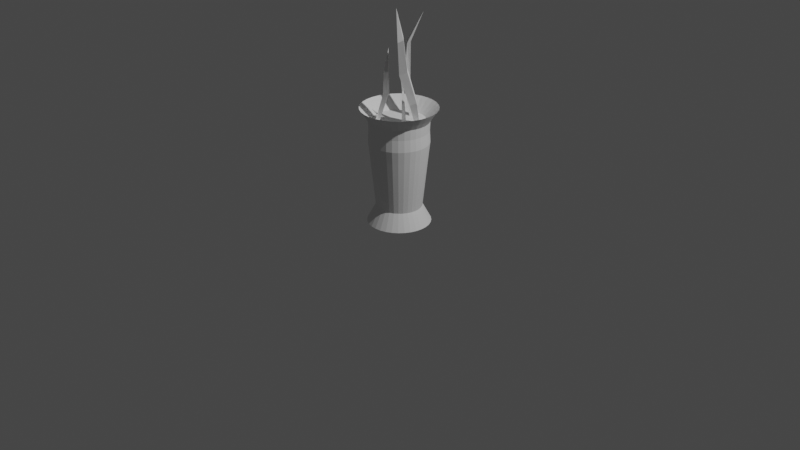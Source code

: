# Source: very_big_vase.blend  (saved by Blender 2.93.20; exported with 4.5.12 LTS)
import bpy
from mathutils import Matrix  # noqa: F401  (used for matrix-valued properties, if any)

bpy.ops.wm.read_factory_settings(use_empty=True)
scene = bpy.context.scene
scene.name = 'Scene'

# ---- collections
col_collection = bpy.data.collections.new('Collection'); scene.collection.children.link(col_collection)

# ---- world
world_world = bpy.data.worlds.new('World'); scene.world = world_world
world_world.use_nodes = True; world_world.node_tree.nodes.clear()
_N = world_world.node_tree.nodes; _L = world_world.node_tree.links
n0 = _N.new('ShaderNodeOutputWorld'); n0.name = 'World Output'; n0.location = (300, 300)
n1 = _N.new('ShaderNodeBackground'); n1.name = 'Background'; n1.location = (10, 300)
n1.inputs[0].default_value = (0.05088, 0.05088, 0.05088, 1.0)
_L.new(n1.outputs[0], n0.inputs[0])
n0.is_active_output = True
world_world.color = (0.05088, 0.05088, 0.05088)
world_world.use_sun_shadow = False
world_world.sun_shadow_jitter_overblur = 0.0

# ---- cameras
cam_camera = bpy.data.cameras.new('Camera')
cam_camera.clip_end = 100.0
cam_camera.ortho_scale = 7.314

# ---- lights
light_light = bpy.data.lights.new('Light', 'POINT')
light_light.transmission_factor = 0.0
light_light.energy = 1000.0
light_light.shadow_soft_size = 0.1
light_light.shadow_maximum_resolution = 0.006
light_light.use_absolute_resolution = True

# ---- meshes
me_x = bpy.data.meshes.new('Цилиндр')
me_x.from_pydata([(7.06e-09, 0.1622, -0.0006726), (-0.004523, 0.2672, 1.072), (0.03164, 0.1591, -0.0006726), (0.0476, 0.262, 1.072), (0.06206, 0.1498, -0.0006726), (0.09772, 0.2468, 1.072), (0.0901, 0.1348, -0.0006726), (0.1439, 0.2221, 1.072), (0.1147, 0.1147, -0.0006726), (0.1844, 0.1889, 1.072), (0.1348, 0.0901, -0.0006726), (0.2176, 0.1484, 1.072), (0.1498, 0.06206, -0.0006726), (0.2423, 0.1022, 1.072), (0.1591, 0.03164, -0.0006726), (0.2575, 0.05212, 1.072), (0.1622, -7.089e-09, -0.0006726), (0.2627, 5.653e-09, 1.072), (0.1591, -0.03164, -0.0006726), (0.2575, -0.05212, 1.072), (0.1498, -0.06206, -0.0006726), (0.2423, -0.1022, 1.072), (0.1348, -0.0901, -0.0006726), (0.2176, -0.1484, 1.072), (0.1147, -0.1147, -0.0006726), (0.1844, -0.1889, 1.072), (0.0901, -0.1348, -0.0006726), (0.1439, -0.2221, 1.072), (0.06206, -0.1498, -0.0006726), (0.09772, -0.2468, 1.072), (0.03164, -0.1591, -0.0006726), (0.0476, -0.262, 1.072), (-7.118e-09, -0.1622, -0.0006726), (-0.004523, -0.2672, 1.072), (-0.03164, -0.1591, -0.0006726), (-0.05665, -0.262, 1.072), (-0.06206, -0.1498, -0.0006726), (-0.1068, -0.2468, 1.072), (-0.0901, -0.1348, -0.0006726), (-0.153, -0.2221, 1.072), (-0.1147, -0.1147, -0.0006726), (-0.1934, -0.1889, 1.072), (-0.1348, -0.0901, -0.0006726), (-0.2267, -0.1484, 1.072), (-0.1498, -0.06206, -0.0006726), (-0.2514, -0.1022, 1.072), (-0.1591, -0.03164, -0.0006726), (-0.2666, -0.05212, 1.072), (-0.1622, 1.934e-09, -0.0006726), (-0.2717, 2.052e-08, 1.072), (-0.1591, 0.03164, -0.0006726), (-0.2666, 0.05212, 1.072), (-0.1498, 0.06206, -0.0006726), (-0.2514, 0.1022, 1.072), (-0.1348, 0.0901, -0.0006726), (-0.2267, 0.1484, 1.072), (-0.1147, 0.1147, -0.0006726), (-0.1934, 0.1889, 1.072), (-0.0901, 0.1348, -0.0006726), (-0.153, 0.2221, 1.072), (-0.06206, 0.1498, -0.0006726), (-0.1068, 0.2468, 1.072), (-0.03164, 0.1591, -0.0006726), (-0.05665, 0.262, 1.072), (1.818e-09, 0.3388, 1.123), (0.06609, 0.3322, 1.123), (0.1296, 0.313, 1.123), (0.1882, 0.2817, 1.123), (0.2395, 0.2395, 1.123), (0.2817, 0.1882, 1.123), (0.313, 0.1296, 1.123), (0.3322, 0.06609, 1.123), (0.3388, -1.481e-08, 1.123), (0.3322, -0.06609, 1.123), (0.313, -0.1296, 1.123), (0.2817, -0.1882, 1.123), (0.2395, -0.2395, 1.123), (0.1882, -0.2817, 1.123), (0.1296, -0.313, 1.123), (0.06609, -0.3322, 1.123), (-2.78e-08, -0.3388, 1.123), (-0.06609, -0.3322, 1.123), (-0.1296, -0.313, 1.123), (-0.1882, -0.2817, 1.123), (-0.2395, -0.2395, 1.123), (-0.2817, -0.1882, 1.123), (-0.313, -0.1296, 1.123), (-0.3322, -0.06609, 1.123), (-0.3388, 4.04e-09, 1.123), (-0.3322, 0.06609, 1.123), (-0.313, 0.1296, 1.123), (-0.2817, 0.1882, 1.123), (-0.2395, 0.2395, 1.123), (-0.1882, 0.2817, 1.123), (-0.1296, 0.313, 1.123), (-0.06609, 0.3322, 1.123), (0.05949, 0.2991, 1.07), (0.1167, 0.2817, 1.07), (0.1694, 0.2536, 1.07), (0.2156, 0.2156, 1.07), (0.2536, 0.1694, 1.07), (0.2817, 0.1167, 1.07), (0.2991, 0.05949, 1.07), (0.3049, -1.343e-08, 1.07), (0.2991, -0.05949, 1.07), (0.2817, -0.1167, 1.07), (0.2536, -0.1694, 1.07), (0.2156, -0.2156, 1.07), (0.1694, -0.2536, 1.07), (0.1167, -0.2817, 1.07), (0.05949, -0.2991, 1.07), (-2.553e-08, -0.3049, 1.07), (-0.05949, -0.2991, 1.07), (-0.1167, -0.2817, 1.07), (-0.1694, -0.2536, 1.07), (-0.2156, -0.2156, 1.07), (-0.2536, -0.1694, 1.07), (-0.2817, -0.1167, 1.07), (-0.2991, -0.05949, 1.07), (-0.3049, 3.536e-09, 1.07), (-0.2991, 0.05949, 1.07), (-0.2817, 0.1167, 1.07), (-0.2536, 0.1694, 1.07), (-0.2156, 0.2156, 1.07), (-0.1694, 0.2536, 1.07), (-0.1167, 0.2817, 1.07), (-0.05949, 0.2991, 1.07), (1.126e-09, 0.3049, 1.07), (0.05852, 0.2942, 0.9682), (0.1148, 0.2771, 0.9682), (0.1667, 0.2494, 0.9682), (0.2121, 0.2121, 0.9682), (0.2494, 0.1667, 0.9682), (0.2771, 0.1148, 0.9682), (0.2942, 0.05852, 0.9682), (0.3, -1.328e-08, 0.9682), (0.2942, -0.05852, 0.9682), (0.2771, -0.1148, 0.9682), (0.2494, -0.1667, 0.9682), (0.2121, -0.2121, 0.9682), (0.1667, -0.2494, 0.9682), (0.1148, -0.2771, 0.9682), (0.05852, -0.2942, 0.9682), (-2.495e-08, -0.3, 0.9682), (-0.05852, -0.2942, 0.9682), (-0.1148, -0.2771, 0.9682), (-0.1667, -0.2494, 0.9682), (-0.2121, -0.2121, 0.9682), (-0.2494, -0.1667, 0.9682), (-0.2771, -0.1148, 0.9682), (-0.2942, -0.05852, 0.9682), (-0.3, 3.407e-09, 0.9682), (-0.2942, 0.05852, 0.9682), (-0.2771, 0.1148, 0.9682), (-0.2494, 0.1667, 0.9682), (-0.2121, 0.2121, 0.9682), (-0.1667, 0.2494, 0.9682), (-0.1148, 0.2771, 0.9682), (-0.05852, 0.2942, 0.9682), (1.276e-09, 0.3, 0.9682), (0.06343, 0.3189, -0.0006726), (0.1244, 0.3004, -0.0006726), (0.1806, 0.2704, -0.0006726), (0.2299, 0.2299, -0.0006726), (0.2704, 0.1806, -0.0006726), (0.3004, 0.1244, -0.0006726), (0.3189, 0.06343, -0.0006726), (0.3252, -9.372e-09, -0.0006726), (0.3189, -0.06343, -0.0006726), (0.3004, -0.1244, -0.0006726), (0.2704, -0.1806, -0.0006726), (0.2299, -0.2299, -0.0006726), (0.1806, -0.2704, -0.0006726), (0.1244, -0.3004, -0.0006726), (0.06343, -0.3189, -0.0006726), (-2.887e-08, -0.3252, -0.0006726), (-0.06343, -0.3189, -0.0006726), (-0.1244, -0.3004, -0.0006726), (-0.1806, -0.2704, -0.0006726), (-0.2299, -0.2299, -0.0006726), (-0.2704, -0.1806, -0.0006726), (-0.3004, -0.1244, -0.0006726), (-0.3189, -0.06343, -0.0006726), (-0.3252, 8.719e-09, -0.0006726), (-0.3189, 0.06343, -0.0006726), (-0.3004, 0.1244, -0.0006726), (-0.2704, 0.1806, -0.0006726), (-0.2299, 0.2299, -0.0006726), (-0.1806, 0.2704, -0.0006726), (-0.1244, 0.3004, -0.0006726), (-0.06343, 0.3189, -0.0006726), (-4.409e-10, 0.3252, -0.0006726), (5.114e-09, 0.2342, 0.1683), (0.04568, 0.2297, 0.1683), (0.08961, 0.2163, 0.1683), (0.1301, 0.1947, 0.1683), (0.1656, 0.1656, 0.1683), (0.1947, 0.1301, 0.1683), (0.2163, 0.08961, 0.1683), (0.2297, 0.04568, 0.1683), (0.2342, -8.596e-09, 0.1683), (0.2297, -0.04568, 0.1683), (0.2163, -0.08961, 0.1683), (0.1947, -0.1301, 0.1683), (0.1656, -0.1656, 0.1683), (0.1301, -0.1947, 0.1683), (0.08961, -0.2163, 0.1683), (0.04568, -0.2297, 0.1683), (-1.536e-08, -0.2342, 0.1683), (-0.04568, -0.2297, 0.1683), (-0.08961, -0.2163, 0.1683), (-0.1301, -0.1947, 0.1683), (-0.1656, -0.1656, 0.1683), (-0.1947, -0.1301, 0.1683), (-0.2163, -0.08961, 0.1683), (-0.2297, -0.04568, 0.1683), (-0.2342, 4.431e-09, 0.1683), (-0.2297, 0.04568, 0.1683), (-0.2163, 0.08961, 0.1683), (-0.1947, 0.1301, 0.1683), (-0.1656, 0.1656, 0.1683), (-0.1301, 0.1947, 0.1683), (-0.08961, 0.2163, 0.1683), (-0.04568, 0.2297, 0.1683), (1.628e-09, 0.3064, 0.8467), (0.05977, 0.3005, 0.8467), (0.1172, 0.2831, 0.8467), (0.1702, 0.2548, 0.8467), (0.2166, 0.2166, 0.8467), (0.2548, 0.1702, 0.8467), (0.2831, 0.1172, 0.8467), (0.3005, 0.05977, 0.8467), (0.3064, -1.307e-08, 0.8467), (0.3005, -0.05977, 0.8467), (0.2831, -0.1172, 0.8467), (0.2548, -0.1702, 0.8467), (0.2166, -0.2166, 0.8467), (0.1702, -0.2548, 0.8467), (0.1172, -0.2831, 0.8467), (0.05977, -0.3005, 0.8467), (-2.516e-08, -0.3064, 0.8467), (-0.05977, -0.3005, 0.8467), (-0.1172, -0.2831, 0.8467), (-0.1702, -0.2548, 0.8467), (-0.2166, -0.2166, 0.8467), (-0.2548, -0.1702, 0.8467), (-0.2831, -0.1172, 0.8467), (-0.3005, -0.05977, 0.8467), (-0.3064, 3.976e-09, 0.8467), (-0.3005, 0.05977, 0.8467), (-0.2831, 0.1172, 0.8467), (-0.2548, 0.1702, 0.8467), (-0.2166, 0.2166, 0.8467), (-0.1702, 0.2548, 0.8467), (-0.1172, 0.2831, 0.8467), (-0.05977, 0.3005, 0.8467), (0.05701, 0.2866, 0.7224), (0.1118, 0.27, 0.7224), (0.1624, 0.243, 0.7224), (0.2066, 0.2066, 0.7224), (0.243, 0.1624, 0.7224), (0.27, 0.1118, 0.7224), (0.2866, 0.05701, 0.7224), (0.2922, -1.219e-08, 0.7224), (0.2866, -0.05701, 0.7224), (0.27, -0.1118, 0.7224), (0.243, -0.1624, 0.7224), (0.2066, -0.2066, 0.7224), (0.1624, -0.243, 0.7224), (0.1118, -0.27, 0.7224), (0.05701, -0.2866, 0.7224), (-2.325e-08, -0.2922, 0.7224), (-0.05701, -0.2866, 0.7224), (-0.1118, -0.27, 0.7224), (-0.1624, -0.243, 0.7224), (-0.2066, -0.2066, 0.7224), (-0.243, -0.1624, 0.7224), (-0.27, -0.1118, 0.7224), (-0.2866, -0.05701, 0.7224), (-0.2922, 4.067e-09, 0.7224), (-0.2866, 0.05701, 0.7224), (-0.27, 0.1118, 0.7224), (-0.243, 0.1624, 0.7224), (-0.2066, 0.2066, 0.7224), (-0.1624, 0.243, 0.7224), (-0.1118, 0.27, 0.7224), (-0.05701, 0.2866, 0.7224), (2.3e-09, 0.2922, 0.7224), (-0.1471, -0.1292, 1.038), (-0.01051, -0.1262, 1.818), (-0.116, -0.1604, 1.038), (-9.208e-05, 0.2031, 1.045), (-0.1471, -0.1915, 1.038), (-0.1783, -0.1604, 1.038), (1.212e-10, 0.391, 1.199), (0.07628, 0.3835, 1.199), (0.1496, 0.3612, 1.199), (0.2172, 0.3251, 1.199), (0.2765, 0.2765, 1.199), (0.3251, 0.2172, 1.199), (0.3612, 0.1496, 1.199), (0.3835, 0.07628, 1.199), (0.391, -1.727e-08, 1.199), (0.3835, -0.07628, 1.199), (0.3612, -0.1496, 1.199), (0.3251, -0.2172, 1.199), (0.2765, -0.2765, 1.199), (0.2172, -0.3251, 1.199), (0.1496, -0.3612, 1.199), (0.07628, -0.3835, 1.199), (-3.406e-08, -0.391, 1.199), (-0.07628, -0.3835, 1.199), (-0.1496, -0.3612, 1.199), (-0.2172, -0.3251, 1.199), (-0.2765, -0.2765, 1.199), (-0.3251, -0.2172, 1.199), (-0.3612, -0.1496, 1.199), (-0.3835, -0.07628, 1.199), (-0.391, 4.48e-09, 1.199), (-0.3835, 0.07628, 1.199), (-0.3612, 0.1496, 1.199), (-0.3251, 0.2172, 1.199), (-0.2765, 0.2765, 1.199), (-0.2172, 0.3251, 1.199), (-0.1496, 0.3612, 1.199), (-0.07628, 0.3835, 1.199), (-0.005498, -0.1292, 1.605), (0.02152, -0.1604, 1.589), (-0.005498, -0.1915, 1.605), (-0.03251, -0.1604, 1.62), (-0.03938, -0.105, 1.367), (-0.07133, -0.1462, 1.343), (-0.1033, -0.105, 1.319), (-0.07133, -0.06387, 1.343), (-9.208e-05, 0.3194, 2.086), (0.02991, 0.1731, 1.045), (0.1811, 0.1011, 1.058), (-9.208e-05, 0.1431, 1.045), (-0.03009, 0.1731, 1.045), (-0.06013, 0.2102, 1.799), (-0.09013, 0.2292, 1.819), (-0.09013, 0.1912, 1.779), (-0.1201, 0.2102, 1.799), (-0.04462, 0.1917, 1.428), (-0.09013, 0.1521, 1.422), (-0.1356, 0.1917, 1.428), (-0.09013, 0.2312, 1.434), (0.06428, -0.09719, 2.206), (0.2116, 0.07174, 1.055), (0.1824, 0.04237, 1.045), (0.1519, 0.07174, 1.048), (0.2007, -0.1334, 1.936), (0.1564, -0.09521, 1.956), (0.1583, -0.1683, 1.908), (0.114, -0.1301, 1.928), (0.1933, -0.07481, 1.612), (0.1344, -0.1256, 1.577), (0.07301, -0.07123, 1.6), (0.1319, -0.02046, 1.634), (0.2439, -0.001661, 1.301), (0.1937, -0.04736, 1.276), (0.1413, 0.0003768, 1.29), (0.1915, 0.04607, 1.315), (0.07522, 0.0006536, 1.263), (0.05646, 0.01944, 1.262), (0.06682, 0.03065, 1.037), (0.02302, 0.0006536, 1.476), (0.09679, 0.0006536, 1.039), (0.06682, -0.02935, 1.037), (0.03685, 0.0006536, 1.036), (0.05646, -0.01813, 1.262), (0.03769, 0.0006536, 1.261), (0.00767, 0.03186, 1.359), (0.02142, 0.0181, 1.36), (0.02142, 0.04563, 1.36), (0.03517, 0.03186, 1.36)], [], [(294, 1, 3, 295), (295, 3, 5, 296), (296, 5, 7, 297), (297, 7, 9, 298), (298, 9, 11, 299), (299, 11, 13, 300), (300, 13, 15, 301), (301, 15, 17, 302), (302, 17, 19, 303), (303, 19, 21, 304), (304, 21, 23, 305), (305, 23, 25, 306), (306, 25, 27, 307), (307, 27, 29, 308), (308, 29, 31, 309), (309, 31, 33, 310), (310, 33, 35, 311), (311, 35, 37, 312), (312, 37, 39, 313), (313, 39, 41, 314), (314, 41, 43, 315), (315, 43, 45, 316), (316, 45, 47, 317), (317, 47, 49, 318), (318, 49, 51, 319), (319, 51, 53, 320), (320, 53, 55, 321), (321, 55, 57, 322), (322, 57, 59, 323), (323, 59, 61, 324), (3, 1, 63, 61, 59, 57, 55, 53, 51, 49, 47, 45, 43, 41, 39, 37, 35, 33, 31, 29, 27, 25, 23, 21, 19, 17, 15, 13, 11, 9, 7, 5), (324, 61, 63, 325), (325, 63, 1, 294), (0, 2, 4, 6, 8, 10, 12, 14, 16, 18, 20, 22, 24, 26, 28, 30, 32, 34, 36, 38, 40, 42, 44, 46, 48, 50, 52, 54, 56, 58, 60, 62), (126, 95, 64, 127), (125, 94, 95, 126), (124, 93, 94, 125), (123, 92, 93, 124), (122, 91, 92, 123), (121, 90, 91, 122), (120, 89, 90, 121), (119, 88, 89, 120), (118, 87, 88, 119), (117, 86, 87, 118), (116, 85, 86, 117), (115, 84, 85, 116), (114, 83, 84, 115), (113, 82, 83, 114), (112, 81, 82, 113), (111, 80, 81, 112), (110, 79, 80, 111), (109, 78, 79, 110), (108, 77, 78, 109), (107, 76, 77, 108), (106, 75, 76, 107), (105, 74, 75, 106), (104, 73, 74, 105), (103, 72, 73, 104), (102, 71, 72, 103), (101, 70, 71, 102), (100, 69, 70, 101), (99, 68, 69, 100), (98, 67, 68, 99), (97, 66, 67, 98), (96, 65, 66, 97), (127, 64, 65, 96), (159, 127, 96, 128), (128, 96, 97, 129), (129, 97, 98, 130), (130, 98, 99, 131), (131, 99, 100, 132), (132, 100, 101, 133), (133, 101, 102, 134), (134, 102, 103, 135), (135, 103, 104, 136), (136, 104, 105, 137), (137, 105, 106, 138), (138, 106, 107, 139), (139, 107, 108, 140), (140, 108, 109, 141), (141, 109, 110, 142), (142, 110, 111, 143), (143, 111, 112, 144), (144, 112, 113, 145), (145, 113, 114, 146), (146, 114, 115, 147), (147, 115, 116, 148), (148, 116, 117, 149), (149, 117, 118, 150), (150, 118, 119, 151), (151, 119, 120, 152), (152, 120, 121, 153), (153, 121, 122, 154), (154, 122, 123, 155), (155, 123, 124, 156), (156, 124, 125, 157), (157, 125, 126, 158), (158, 126, 127, 159), (255, 158, 159, 224), (254, 157, 158, 255), (253, 156, 157, 254), (252, 155, 156, 253), (251, 154, 155, 252), (250, 153, 154, 251), (249, 152, 153, 250), (248, 151, 152, 249), (247, 150, 151, 248), (246, 149, 150, 247), (245, 148, 149, 246), (244, 147, 148, 245), (243, 146, 147, 244), (242, 145, 146, 243), (241, 144, 145, 242), (240, 143, 144, 241), (239, 142, 143, 240), (238, 141, 142, 239), (237, 140, 141, 238), (236, 139, 140, 237), (235, 138, 139, 236), (234, 137, 138, 235), (233, 136, 137, 234), (232, 135, 136, 233), (231, 134, 135, 232), (230, 133, 134, 231), (229, 132, 133, 230), (228, 131, 132, 229), (227, 130, 131, 228), (226, 129, 130, 227), (225, 128, 129, 226), (224, 159, 128, 225), (0, 191, 160, 2), (2, 160, 161, 4), (4, 161, 162, 6), (6, 162, 163, 8), (8, 163, 164, 10), (10, 164, 165, 12), (12, 165, 166, 14), (14, 166, 167, 16), (16, 167, 168, 18), (18, 168, 169, 20), (20, 169, 170, 22), (22, 170, 171, 24), (24, 171, 172, 26), (26, 172, 173, 28), (28, 173, 174, 30), (30, 174, 175, 32), (32, 175, 176, 34), (34, 176, 177, 36), (36, 177, 178, 38), (38, 178, 179, 40), (40, 179, 180, 42), (42, 180, 181, 44), (44, 181, 182, 46), (46, 182, 183, 48), (48, 183, 184, 50), (50, 184, 185, 52), (52, 185, 186, 54), (54, 186, 187, 56), (56, 187, 188, 58), (58, 188, 189, 60), (60, 189, 190, 62), (62, 190, 191, 0), (191, 192, 193, 160), (160, 193, 194, 161), (161, 194, 195, 162), (162, 195, 196, 163), (163, 196, 197, 164), (164, 197, 198, 165), (165, 198, 199, 166), (166, 199, 200, 167), (167, 200, 201, 168), (168, 201, 202, 169), (169, 202, 203, 170), (170, 203, 204, 171), (171, 204, 205, 172), (172, 205, 206, 173), (173, 206, 207, 174), (174, 207, 208, 175), (175, 208, 209, 176), (176, 209, 210, 177), (177, 210, 211, 178), (178, 211, 212, 179), (179, 212, 213, 180), (180, 213, 214, 181), (181, 214, 215, 182), (182, 215, 216, 183), (183, 216, 217, 184), (184, 217, 218, 185), (185, 218, 219, 186), (186, 219, 220, 187), (187, 220, 221, 188), (188, 221, 222, 189), (189, 222, 223, 190), (190, 223, 192, 191), (287, 224, 225, 256), (256, 225, 226, 257), (257, 226, 227, 258), (258, 227, 228, 259), (259, 228, 229, 260), (260, 229, 230, 261), (261, 230, 231, 262), (262, 231, 232, 263), (263, 232, 233, 264), (264, 233, 234, 265), (265, 234, 235, 266), (266, 235, 236, 267), (267, 236, 237, 268), (268, 237, 238, 269), (269, 238, 239, 270), (270, 239, 240, 271), (271, 240, 241, 272), (272, 241, 242, 273), (273, 242, 243, 274), (274, 243, 244, 275), (275, 244, 245, 276), (276, 245, 246, 277), (277, 246, 247, 278), (278, 247, 248, 279), (279, 248, 249, 280), (280, 249, 250, 281), (281, 250, 251, 282), (282, 251, 252, 283), (283, 252, 253, 284), (284, 253, 254, 285), (285, 254, 255, 286), (286, 255, 224, 287), (223, 286, 287, 192), (222, 285, 286, 223), (221, 284, 285, 222), (220, 283, 284, 221), (219, 282, 283, 220), (218, 281, 282, 219), (217, 280, 281, 218), (216, 279, 280, 217), (215, 278, 279, 216), (214, 277, 278, 215), (213, 276, 277, 214), (212, 275, 276, 213), (211, 274, 275, 212), (210, 273, 274, 211), (209, 272, 273, 210), (208, 271, 272, 209), (207, 270, 271, 208), (206, 269, 270, 207), (205, 268, 269, 206), (204, 267, 268, 205), (203, 266, 267, 204), (202, 265, 266, 203), (201, 264, 265, 202), (200, 263, 264, 201), (199, 262, 263, 200), (198, 261, 262, 199), (197, 260, 261, 198), (196, 259, 260, 197), (195, 258, 259, 196), (194, 257, 258, 195), (193, 256, 257, 194), (192, 287, 256, 193), (326, 289, 327), (327, 289, 328), (328, 289, 329), (329, 289, 326), (288, 290, 292, 293), (95, 325, 294, 64), (94, 324, 325, 95), (93, 323, 324, 94), (92, 322, 323, 93), (91, 321, 322, 92), (90, 320, 321, 91), (89, 319, 320, 90), (88, 318, 319, 89), (87, 317, 318, 88), (86, 316, 317, 87), (85, 315, 316, 86), (84, 314, 315, 85), (83, 313, 314, 84), (82, 312, 313, 83), (81, 311, 312, 82), (80, 310, 311, 81), (79, 309, 310, 80), (78, 308, 309, 79), (77, 307, 308, 78), (76, 306, 307, 77), (75, 305, 306, 76), (74, 304, 305, 75), (73, 303, 304, 74), (72, 302, 303, 73), (71, 301, 302, 72), (70, 300, 301, 71), (69, 299, 300, 70), (68, 298, 299, 69), (67, 297, 298, 68), (66, 296, 297, 67), (65, 295, 296, 66), (64, 294, 295, 65), (332, 329, 326, 333), (331, 328, 329, 332), (330, 327, 328, 331), (333, 326, 327, 330), (288, 333, 330, 290), (290, 330, 331, 292), (292, 331, 332, 293), (293, 332, 333, 288), (340, 334, 339), (339, 334, 341), (291, 335, 337, 338), (341, 334, 342), (342, 334, 340), (345, 342, 340, 346), (344, 341, 342, 345), (343, 339, 341, 344), (346, 340, 339, 343), (291, 346, 343, 335), (335, 343, 344, 337), (337, 344, 345, 338), (338, 345, 346, 291), (352, 347, 351), (351, 347, 353), (336, 348, 349, 350), (353, 347, 354), (354, 347, 352), (357, 354, 352, 358), (356, 353, 354, 357), (355, 351, 353, 356), (358, 352, 351, 355), (362, 358, 355, 359), (359, 355, 356, 360), (360, 356, 357, 361), (361, 357, 358, 362), (350, 361, 362, 336), (349, 360, 361, 350), (348, 359, 360, 349), (336, 362, 359, 348), (367, 363, 370, 368), (374, 366, 375), (368, 370, 371, 369), (375, 366, 373), (369, 371, 364, 365), (373, 366, 372), (365, 364, 363, 367), (372, 366, 374), (365, 367, 368, 369), (371, 372, 374, 364), (370, 373, 372, 371), (363, 375, 373, 370), (364, 374, 375, 363)])
_uv = me_x.uv_layers.new(name='UVКарта')
_uv.uv.foreach_set('vector', [1.0, 1.0, 1.0, 1.0, 0.9688, 1.0, 0.9688, 1.0, 0.9688, 1.0, 0.9688, 1.0, 0.9375, 1.0, 0.9375, 1.0, 0.9375, 1.0, 0.9375, 1.0, 0.9062, 1.0, 0.9062, 1.0, 0.9062, 1.0, 0.9062, 1.0, 0.875, 1.0, 0.875, 1.0, 0.875, 1.0, 0.875, 1.0, 0.8438, 1.0, 0.8438, 1.0, 0.8438, 1.0, 0.8438, 1.0, 0.8125, 1.0, 0.8125, 1.0, 0.8125, 1.0, 0.8125, 1.0, 0.7812, 1.0, 0.7812, 1.0, 0.7812, 1.0, 0.7812, 1.0, 0.75, 1.0, 0.75, 1.0, 0.75, 1.0, 0.75, 1.0, 0.7188, 1.0, 0.7188, 1.0, 0.7188, 1.0, 0.7188, 1.0, 0.6875, 1.0, 0.6875, 1.0, 0.6875, 1.0, 0.6875, 1.0, 0.6562, 1.0, 0.6562, 1.0, 0.6562, 1.0, 0.6562, 1.0, 0.625, 1.0, 0.625, 1.0, 0.625, 1.0, 0.625, 1.0, 0.5938, 1.0, 0.5938, 1.0, 0.5938, 1.0, 0.5938, 1.0, 0.5625, 1.0, 0.5625, 1.0, 0.5625, 1.0, 0.5625, 1.0, 0.5312, 1.0, 0.5312, 1.0, 0.5312, 1.0, 0.5312, 1.0, 0.5, 1.0, 0.5, 1.0, 0.5, 1.0, 0.5, 1.0, 0.4688, 1.0, 0.4688, 1.0, 0.4688, 1.0, 0.4688, 1.0, 0.4375, 1.0, 0.4375, 1.0, 0.4375, 1.0, 0.4375, 1.0, 0.4062, 1.0, 0.4062, 1.0, 0.4062, 1.0, 0.4062, 1.0, 0.375, 1.0, 0.375, 1.0, 0.375, 1.0, 0.375, 1.0, 0.3438, 1.0, 0.3438, 1.0, 0.3438, 1.0, 0.3438, 1.0, 0.3125, 1.0, 0.3125, 1.0, 0.3125, 1.0, 0.3125, 1.0, 0.2812, 1.0, 0.2812, 1.0, 0.2812, 1.0, 0.2812, 1.0, 0.25, 1.0, 0.25, 1.0, 0.25, 1.0, 0.25, 1.0, 0.2188, 1.0, 0.2188, 1.0, 0.2188, 1.0, 0.2188, 1.0, 0.1875, 1.0, 0.1875, 1.0, 0.1875, 1.0, 0.1875, 1.0, 0.1562, 1.0, 0.1562, 1.0, 0.1562, 1.0, 0.1562, 1.0, 0.125, 1.0, 0.125, 1.0, 0.125, 1.0, 0.125, 1.0, 0.09375, 1.0, 0.09375, 1.0, 0.09375, 1.0, 0.09375, 1.0, 0.0625, 1.0, 0.0625, 1.0, 0.2968, 0.4854, 0.25, 0.49, 0.2032, 0.4854, 0.1582, 0.4717, 0.1167, 0.4496, 0.08029, 0.4197, 0.05045, 0.3833, 0.02827, 0.3418, 0.01461, 0.2968, 0.01, 0.25, 0.01461, 0.2032, 0.02827, 0.1582, 0.05045, 0.1167, 0.08029, 0.08029, 0.1167, 0.05045, 0.1582, 0.02827, 0.2032, 0.01461, 0.25, 0.01, 0.2968, 0.01461, 0.3418, 0.02827, 0.3833, 0.05045, 0.4197, 0.08029, 0.4496, 0.1167, 0.4717, 0.1582, 0.4854, 0.2032, 0.49, 0.25, 0.4854, 0.2968, 0.4717, 0.3418, 0.4496, 0.3833, 0.4197, 0.4197, 0.3833, 0.4496, 0.3418, 0.4717, 0.0625, 1.0, 0.0625, 1.0, 0.03125, 1.0, 0.03125, 1.0, 0.03125, 1.0, 0.03125, 1.0, 0.0, 1.0, 0.0, 1.0, 0.75, 0.49, 0.7968, 0.4854, 0.8418, 0.4717, 0.8833, 0.4496, 0.9197, 0.4197, 0.9496, 0.3833, 0.9717, 0.3418, 0.9854, 0.2968, 0.99, 0.25, 0.9854, 0.2032, 0.9717, 0.1582, 0.9496, 0.1167, 0.9197, 0.08029, 0.8833, 0.05045, 0.8418, 0.02827, 0.7968, 0.01461, 0.75, 0.01, 0.7032, 0.01461, 0.6582, 0.02827, 0.6167, 0.05045, 0.5803, 0.08029, 0.5504, 0.1167, 0.5283, 0.1582, 0.5146, 0.2032, 0.51, 0.25, 0.5146, 0.2968, 0.5283, 0.3418, 0.5504, 0.3833, 0.5803, 0.4197, 0.6167, 0.4496, 0.6582, 0.4717, 0.7032, 0.4854, 0.03125, 0.946, 0.03125, 0.9683, 0.0, 0.9683, 0.0, 0.946, 0.0625, 0.946, 0.0625, 0.9683, 0.03125, 0.9683, 0.03125, 0.946, 0.09375, 0.946, 0.09375, 0.9683, 0.0625, 0.9683, 0.0625, 0.946, 0.125, 0.946, 0.125, 0.9683, 0.09375, 0.9683, 0.09375, 0.946, 0.1562, 0.946, 0.1562, 0.9683, 0.125, 0.9683, 0.125, 0.946, 0.1875, 0.946, 0.1875, 0.9683, 0.1562, 0.9683, 0.1562, 0.946, 0.2188, 0.946, 0.2187, 0.9683, 0.1875, 0.9683, 0.1875, 0.946, 0.25, 0.946, 0.25, 0.9683, 0.2187, 0.9683, 0.2188, 0.946, 0.2812, 0.946, 0.2812, 0.9683, 0.25, 0.9683, 0.25, 0.946, 0.3125, 0.946, 0.3125, 0.9683, 0.2812, 0.9683, 0.2812, 0.946, 0.3438, 0.946, 0.3438, 0.9683, 0.3125, 0.9683, 0.3125, 0.946, 0.375, 0.946, 0.375, 0.9683, 0.3438, 0.9683, 0.3438, 0.946, 0.4062, 0.946, 0.4062, 0.9683, 0.375, 0.9683, 0.375, 0.946, 0.4375, 0.946, 0.4375, 0.9683, 0.4062, 0.9683, 0.4062, 0.946, 0.4688, 0.946, 0.4688, 0.9683, 0.4375, 0.9683, 0.4375, 0.946, 0.5, 0.946, 0.5, 0.9683, 0.4688, 0.9683, 0.4688, 0.946, 0.5312, 0.946, 0.5312, 0.9683, 0.5, 0.9683, 0.5, 0.946, 0.5625, 0.946, 0.5625, 0.9683, 0.5312, 0.9683, 0.5312, 0.946, 0.5938, 0.946, 0.5938, 0.9683, 0.5625, 0.9683, 0.5625, 0.946, 0.625, 0.946, 0.625, 0.9683, 0.5938, 0.9683, 0.5938, 0.946, 0.6562, 0.946, 0.6562, 0.9683, 0.625, 0.9683, 0.625, 0.946, 0.6875, 0.946, 0.6875, 0.9683, 0.6562, 0.9683, 0.6562, 0.946, 0.7188, 0.946, 0.7188, 0.9683, 0.6875, 0.9683, 0.6875, 0.946, 0.75, 0.946, 0.75, 0.9683, 0.7188, 0.9683, 0.7188, 0.946, 0.7813, 0.946, 0.7813, 0.9683, 0.75, 0.9683, 0.75, 0.946, 0.8125, 0.946, 0.8125, 0.9683, 0.7813, 0.9683, 0.7813, 0.946, 0.8438, 0.946, 0.8438, 0.9683, 0.8125, 0.9683, 0.8125, 0.946, 0.875, 0.946, 0.875, 0.9683, 0.8438, 0.9683, 0.8438, 0.946, 0.9062, 0.946, 0.9062, 0.9683, 0.875, 0.9683, 0.875, 0.946, 0.9375, 0.946, 0.9375, 0.9683, 0.9062, 0.9683, 0.9062, 0.946, 0.9688, 0.946, 0.9688, 0.9683, 0.9375, 0.9683, 0.9375, 0.946, 1.0, 0.946, 1.0, 0.9683, 0.9688, 0.9683, 0.9688, 0.946, 1.0, 0.9037, 1.0, 0.946, 0.9688, 0.946, 0.9688, 0.9037, 0.9688, 0.9037, 0.9688, 0.946, 0.9375, 0.946, 0.9375, 0.9037, 0.9375, 0.9037, 0.9375, 0.946, 0.9062, 0.946, 0.9062, 0.9037, 0.9062, 0.9037, 0.9062, 0.946, 0.875, 0.946, 0.875, 0.9037, 0.875, 0.9037, 0.875, 0.946, 0.8438, 0.946, 0.8438, 0.9037, 0.8438, 0.9037, 0.8438, 0.946, 0.8125, 0.946, 0.8125, 0.9037, 0.8125, 0.9037, 0.8125, 0.946, 0.7813, 0.946, 0.7813, 0.9037, 0.7813, 0.9037, 0.7813, 0.946, 0.75, 0.946, 0.75, 0.9037, 0.75, 0.9037, 0.75, 0.946, 0.7188, 0.946, 0.7188, 0.9037, 0.7188, 0.9037, 0.7188, 0.946, 0.6875, 0.946, 0.6875, 0.9037, 0.6875, 0.9037, 0.6875, 0.946, 0.6562, 0.946, 0.6562, 0.9037, 0.6562, 0.9037, 0.6562, 0.946, 0.625, 0.946, 0.625, 0.9037, 0.625, 0.9037, 0.625, 0.946, 0.5938, 0.946, 0.5938, 0.9037, 0.5938, 0.9037, 0.5938, 0.946, 0.5625, 0.946, 0.5625, 0.9037, 0.5625, 0.9037, 0.5625, 0.946, 0.5312, 0.946, 0.5312, 0.9037, 0.5312, 0.9037, 0.5312, 0.946, 0.5, 0.946, 0.5, 0.9037, 0.5, 0.9037, 0.5, 0.946, 0.4688, 0.946, 0.4688, 0.9037, 0.4688, 0.9037, 0.4688, 0.946, 0.4375, 0.946, 0.4375, 0.9037, 0.4375, 0.9037, 0.4375, 0.946, 0.4062, 0.946, 0.4062, 0.9037, 0.4062, 0.9037, 0.4062, 0.946, 0.375, 0.946, 0.375, 0.9037, 0.375, 0.9037, 0.375, 0.946, 0.3438, 0.946, 0.3438, 0.9037, 0.3438, 0.9037, 0.3438, 0.946, 0.3125, 0.946, 0.3125, 0.9037, 0.3125, 0.9037, 0.3125, 0.946, 0.2812, 0.946, 0.2812, 0.9037, 0.2812, 0.9037, 0.2812, 0.946, 0.25, 0.946, 0.25, 0.9037, 0.25, 0.9037, 0.25, 0.946, 0.2188, 0.946, 0.2188, 0.9037, 0.2188, 0.9037, 0.2188, 0.946, 0.1875, 0.946, 0.1875, 0.9037, 0.1875, 0.9037, 0.1875, 0.946, 0.1562, 0.946, 0.1562, 0.9037, 0.1562, 0.9037, 0.1562, 0.946, 0.125, 0.946, 0.125, 0.9037, 0.125, 0.9037, 0.125, 0.946, 0.09375, 0.946, 0.09375, 0.9037, 0.09375, 0.9037, 0.09375, 0.946, 0.0625, 0.946, 0.0625, 0.9037, 0.0625, 0.9037, 0.0625, 0.946, 0.03125, 0.946, 0.03125, 0.9037, 0.03125, 0.9037, 0.03125, 0.946, 0.0, 0.946, 0.0, 0.9037, 0.03125, 0.8531, 0.03125, 0.9037, 0.0, 0.9037, -0.0001943, 0.8531, 0.0625, 0.8531, 0.0625, 0.9037, 0.03125, 0.9037, 0.03125, 0.8531, 0.09375, 0.8531, 0.09375, 0.9037, 0.0625, 0.9037, 0.0625, 0.8531, 0.125, 0.8531, 0.125, 0.9037, 0.09375, 0.9037, 0.09375, 0.8531, 0.1562, 0.8531, 0.1562, 0.9037, 0.125, 0.9037, 0.125, 0.8531, 0.1875, 0.8531, 0.1875, 0.9037, 0.1562, 0.9037, 0.1562, 0.8531, 0.2188, 0.8531, 0.2188, 0.9037, 0.1875, 0.9037, 0.1875, 0.8531, 0.25, 0.8531, 0.25, 0.9037, 0.2188, 0.9037, 0.2188, 0.8531, 0.2812, 0.8531, 0.2812, 0.9037, 0.25, 0.9037, 0.25, 0.8531, 0.3125, 0.8531, 0.3125, 0.9037, 0.2812, 0.9037, 0.2812, 0.8531, 0.3437, 0.8531, 0.3438, 0.9037, 0.3125, 0.9037, 0.3125, 0.8531, 0.375, 0.8531, 0.375, 0.9037, 0.3438, 0.9037, 0.3437, 0.8531, 0.4062, 0.8531, 0.4062, 0.9037, 0.375, 0.9037, 0.375, 0.8531, 0.4375, 0.8531, 0.4375, 0.9037, 0.4062, 0.9037, 0.4062, 0.8531, 0.4688, 0.8531, 0.4688, 0.9037, 0.4375, 0.9037, 0.4375, 0.8531, 0.5, 0.8531, 0.5, 0.9037, 0.4688, 0.9037, 0.4688, 0.8531, 0.5312, 0.8531, 0.5312, 0.9037, 0.5, 0.9037, 0.5, 0.8531, 0.5625, 0.8531, 0.5625, 0.9037, 0.5312, 0.9037, 0.5312, 0.8531, 0.5938, 0.8531, 0.5938, 0.9037, 0.5625, 0.9037, 0.5625, 0.8531, 0.625, 0.8531, 0.625, 0.9037, 0.5938, 0.9037, 0.5938, 0.8531, 0.6562, 0.8531, 0.6562, 0.9037, 0.625, 0.9037, 0.625, 0.8531, 0.6875, 0.8531, 0.6875, 0.9037, 0.6562, 0.9037, 0.6562, 0.8531, 0.7188, 0.8531, 0.7188, 0.9037, 0.6875, 0.9037, 0.6875, 0.8531, 0.75, 0.8531, 0.75, 0.9037, 0.7188, 0.9037, 0.7188, 0.8531, 0.7813, 0.8531, 0.7813, 0.9037, 0.75, 0.9037, 0.75, 0.8531, 0.8125, 0.8531, 0.8125, 0.9037, 0.7813, 0.9037, 0.7813, 0.8531, 0.8438, 0.8531, 0.8438, 0.9037, 0.8125, 0.9037, 0.8125, 0.8531, 0.875, 0.8531, 0.875, 0.9037, 0.8438, 0.9037, 0.8438, 0.8531, 0.9062, 0.8531, 0.9062, 0.9037, 0.875, 0.9037, 0.875, 0.8531, 0.9375, 0.8531, 0.9375, 0.9037, 0.9062, 0.9037, 0.9062, 0.8531, 0.9687, 0.8531, 0.9688, 0.9037, 0.9375, 0.9037, 0.9375, 0.8531, 1.0, 0.8531, 1.0, 0.9037, 0.9688, 0.9037, 0.9687, 0.8531, 1.0, 0.5, 1.002, 0.5, 0.9688, 0.5, 0.9688, 0.5, 0.9688, 0.5, 0.9688, 0.5, 0.9375, 0.5, 0.9375, 0.5, 0.9375, 0.5, 0.9375, 0.5, 0.9062, 0.5, 0.9062, 0.5, 0.9062, 0.5, 0.9062, 0.5, 0.875, 0.5, 0.875, 0.5, 0.875, 0.5, 0.875, 0.5, 0.8438, 0.5, 0.8438, 0.5, 0.8438, 0.5, 0.8438, 0.5, 0.8125, 0.5, 0.8125, 0.5, 0.8125, 0.5, 0.8125, 0.5, 0.7813, 0.5, 0.7812, 0.5, 0.7812, 0.5, 0.7813, 0.5, 0.75, 0.5, 0.75, 0.5, 0.75, 0.5, 0.75, 0.5, 0.7188, 0.5, 0.7188, 0.5, 0.7188, 0.5, 0.7188, 0.5, 0.6875, 0.5, 0.6875, 0.5, 0.6875, 0.5, 0.6875, 0.5, 0.6562, 0.5, 0.6562, 0.5, 0.6562, 0.5, 0.6562, 0.5, 0.625, 0.5, 0.625, 0.5, 0.625, 0.5, 0.625, 0.5, 0.5938, 0.5, 0.5938, 0.5, 0.5938, 0.5, 0.5938, 0.5, 0.5625, 0.5, 0.5625, 0.5, 0.5625, 0.5, 0.5625, 0.5, 0.5312, 0.5, 0.5312, 0.5, 0.5312, 0.5, 0.5312, 0.5, 0.5, 0.5, 0.5, 0.5, 0.5, 0.5, 0.5, 0.5, 0.4687, 0.5, 0.4688, 0.5, 0.4688, 0.5, 0.4687, 0.5, 0.4375, 0.5, 0.4375, 0.5, 0.4375, 0.5, 0.4375, 0.5, 0.4062, 0.5, 0.4062, 0.5, 0.4062, 0.5, 0.4062, 0.5, 0.375, 0.5, 0.375, 0.5, 0.375, 0.5, 0.375, 0.5, 0.3438, 0.5, 0.3438, 0.5, 0.3438, 0.5, 0.3438, 0.5, 0.3125, 0.5, 0.3125, 0.5, 0.3125, 0.5, 0.3125, 0.5, 0.2813, 0.5, 0.2812, 0.5, 0.2812, 0.5, 0.2813, 0.5, 0.25, 0.5, 0.25, 0.5, 0.25, 0.5, 0.25, 0.5, 0.2188, 0.5, 0.2188, 0.5, 0.2188, 0.5, 0.2188, 0.5, 0.1875, 0.5, 0.1875, 0.5, 0.1875, 0.5, 0.1875, 0.5, 0.1562, 0.5, 0.1562, 0.5, 0.1562, 0.5, 0.1562, 0.5, 0.125, 0.5, 0.125, 0.5, 0.125, 0.5, 0.125, 0.5, 0.09375, 0.5, 0.09375, 0.5, 0.09375, 0.5, 0.09375, 0.5, 0.0625, 0.5, 0.0625, 0.5, 0.0625, 0.5, 0.0625, 0.5, 0.03125, 0.5, 0.03125, 0.5, 0.03125, 0.5, 0.03125, 0.5, -0.001549, 0.5, 0.0, 0.5, 1.002, 0.5, 1.001, 0.5704, 0.9688, 0.5704, 0.9688, 0.5, 0.9688, 0.5, 0.9688, 0.5704, 0.9375, 0.5704, 0.9375, 0.5, 0.9375, 0.5, 0.9375, 0.5704, 0.9062, 0.5704, 0.9062, 0.5, 0.9062, 0.5, 0.9062, 0.5704, 0.875, 0.5704, 0.875, 0.5, 0.875, 0.5, 0.875, 0.5704, 0.8437, 0.5704, 0.8438, 0.5, 0.8438, 0.5, 0.8437, 0.5704, 0.8125, 0.5704, 0.8125, 0.5, 0.8125, 0.5, 0.8125, 0.5704, 0.7813, 0.5704, 0.7813, 0.5, 0.7813, 0.5, 0.7813, 0.5704, 0.75, 0.5704, 0.75, 0.5, 0.75, 0.5, 0.75, 0.5704, 0.7188, 0.5704, 0.7188, 0.5, 0.7188, 0.5, 0.7188, 0.5704, 0.6875, 0.5704, 0.6875, 0.5, 0.6875, 0.5, 0.6875, 0.5704, 0.6562, 0.5704, 0.6562, 0.5, 0.6562, 0.5, 0.6562, 0.5704, 0.625, 0.5704, 0.625, 0.5, 0.625, 0.5, 0.625, 0.5704, 0.5938, 0.5704, 0.5938, 0.5, 0.5938, 0.5, 0.5938, 0.5704, 0.5625, 0.5704, 0.5625, 0.5, 0.5625, 0.5, 0.5625, 0.5704, 0.5312, 0.5704, 0.5312, 0.5, 0.5312, 0.5, 0.5312, 0.5704, 0.5, 0.5704, 0.5, 0.5, 0.5, 0.5, 0.5, 0.5704, 0.4687, 0.5704, 0.4687, 0.5, 0.4687, 0.5, 0.4687, 0.5704, 0.4375, 0.5704, 0.4375, 0.5, 0.4375, 0.5, 0.4375, 0.5704, 0.4062, 0.5704, 0.4062, 0.5, 0.4062, 0.5, 0.4062, 0.5704, 0.375, 0.5704, 0.375, 0.5, 0.375, 0.5, 0.375, 0.5704, 0.3438, 0.5704, 0.3438, 0.5, 0.3438, 0.5, 0.3438, 0.5704, 0.3125, 0.5704, 0.3125, 0.5, 0.3125, 0.5, 0.3125, 0.5704, 0.2812, 0.5704, 0.2813, 0.5, 0.2813, 0.5, 0.2812, 0.5704, 0.25, 0.5704, 0.25, 0.5, 0.25, 0.5, 0.25, 0.5704, 0.2188, 0.5704, 0.2188, 0.5, 0.2188, 0.5, 0.2188, 0.5704, 0.1875, 0.5704, 0.1875, 0.5, 0.1875, 0.5, 0.1875, 0.5704, 0.1562, 0.5704, 0.1562, 0.5, 0.1562, 0.5, 0.1562, 0.5704, 0.125, 0.5704, 0.125, 0.5, 0.125, 0.5, 0.125, 0.5704, 0.09375, 0.5704, 0.09375, 0.5, 0.09375, 0.5, 0.09375, 0.5704, 0.0625, 0.5704, 0.0625, 0.5, 0.0625, 0.5, 0.0625, 0.5704, 0.03125, 0.5704, 0.03125, 0.5, 0.03125, 0.5, 0.03125, 0.5704, -0.001279, 0.5704, -0.001549, 0.5, 1.0, 0.8013, 1.0, 0.8531, 0.9687, 0.8531, 0.9687, 0.8013, 0.9687, 0.8013, 0.9687, 0.8531, 0.9375, 0.8531, 0.9375, 0.8013, 0.9375, 0.8013, 0.9375, 0.8531, 0.9062, 0.8531, 0.9062, 0.8013, 0.9062, 0.8013, 0.9062, 0.8531, 0.875, 0.8531, 0.875, 0.8013, 0.875, 0.8013, 0.875, 0.8531, 0.8438, 0.8531, 0.8438, 0.8013, 0.8438, 0.8013, 0.8438, 0.8531, 0.8125, 0.8531, 0.8125, 0.8013, 0.8125, 0.8013, 0.8125, 0.8531, 0.7813, 0.8531, 0.7813, 0.8013, 0.7813, 0.8013, 0.7813, 0.8531, 0.75, 0.8531, 0.75, 0.8013, 0.75, 0.8013, 0.75, 0.8531, 0.7188, 0.8531, 0.7188, 0.8013, 0.7188, 0.8013, 0.7188, 0.8531, 0.6875, 0.8531, 0.6875, 0.8013, 0.6875, 0.8013, 0.6875, 0.8531, 0.6562, 0.8531, 0.6562, 0.8013, 0.6562, 0.8013, 0.6562, 0.8531, 0.625, 0.8531, 0.625, 0.8013, 0.625, 0.8013, 0.625, 0.8531, 0.5938, 0.8531, 0.5938, 0.8013, 0.5938, 0.8013, 0.5938, 0.8531, 0.5625, 0.8531, 0.5625, 0.8013, 0.5625, 0.8013, 0.5625, 0.8531, 0.5312, 0.8531, 0.5312, 0.8013, 0.5312, 0.8013, 0.5312, 0.8531, 0.5, 0.8531, 0.5, 0.8013, 0.5, 0.8013, 0.5, 0.8531, 0.4688, 0.8531, 0.4688, 0.8013, 0.4688, 0.8013, 0.4688, 0.8531, 0.4375, 0.8531, 0.4375, 0.8013, 0.4375, 0.8013, 0.4375, 0.8531, 0.4062, 0.8531, 0.4063, 0.8013, 0.4063, 0.8013, 0.4062, 0.8531, 0.375, 0.8531, 0.375, 0.8013, 0.375, 0.8013, 0.375, 0.8531, 0.3437, 0.8531, 0.3437, 0.8013, 0.3437, 0.8013, 0.3437, 0.8531, 0.3125, 0.8531, 0.3125, 0.8013, 0.3125, 0.8013, 0.3125, 0.8531, 0.2812, 0.8531, 0.2812, 0.8013, 0.2812, 0.8013, 0.2812, 0.8531, 0.25, 0.8531, 0.25, 0.8013, 0.25, 0.8013, 0.25, 0.8531, 0.2188, 0.8531, 0.2188, 0.8013, 0.2188, 0.8013, 0.2188, 0.8531, 0.1875, 0.8531, 0.1875, 0.8013, 0.1875, 0.8013, 0.1875, 0.8531, 0.1562, 0.8531, 0.1563, 0.8013, 0.1563, 0.8013, 0.1562, 0.8531, 0.125, 0.8531, 0.125, 0.8013, 0.125, 0.8013, 0.125, 0.8531, 0.09375, 0.8531, 0.09375, 0.8013, 0.09375, 0.8013, 0.09375, 0.8531, 0.0625, 0.8531, 0.0625, 0.8013, 0.0625, 0.8013, 0.0625, 0.8531, 0.03125, 0.8531, 0.03125, 0.8013, 0.03125, 0.8013, 0.03125, 0.8531, -0.0001943, 0.8531, -0.0003931, 0.8013, 0.03125, 0.5704, 0.03125, 0.8013, -0.0003931, 0.8013, -0.001279, 0.5704, 0.0625, 0.5704, 0.0625, 0.8013, 0.03125, 0.8013, 0.03125, 0.5704, 0.09375, 0.5704, 0.09375, 0.8013, 0.0625, 0.8013, 0.0625, 0.5704, 0.125, 0.5704, 0.125, 0.8013, 0.09375, 0.8013, 0.09375, 0.5704, 0.1562, 0.5704, 0.1563, 0.8013, 0.125, 0.8013, 0.125, 0.5704, 0.1875, 0.5704, 0.1875, 0.8013, 0.1563, 0.8013, 0.1562, 0.5704, 0.2188, 0.5704, 0.2188, 0.8013, 0.1875, 0.8013, 0.1875, 0.5704, 0.25, 0.5704, 0.25, 0.8013, 0.2188, 0.8013, 0.2188, 0.5704, 0.2812, 0.5704, 0.2812, 0.8013, 0.25, 0.8013, 0.25, 0.5704, 0.3125, 0.5704, 0.3125, 0.8013, 0.2812, 0.8013, 0.2812, 0.5704, 0.3438, 0.5704, 0.3437, 0.8013, 0.3125, 0.8013, 0.3125, 0.5704, 0.375, 0.5704, 0.375, 0.8013, 0.3437, 0.8013, 0.3438, 0.5704, 0.4062, 0.5704, 0.4063, 0.8013, 0.375, 0.8013, 0.375, 0.5704, 0.4375, 0.5704, 0.4375, 0.8013, 0.4063, 0.8013, 0.4062, 0.5704, 0.4687, 0.5704, 0.4688, 0.8013, 0.4375, 0.8013, 0.4375, 0.5704, 0.5, 0.5704, 0.5, 0.8013, 0.4688, 0.8013, 0.4687, 0.5704, 0.5312, 0.5704, 0.5312, 0.8013, 0.5, 0.8013, 0.5, 0.5704, 0.5625, 0.5704, 0.5625, 0.8013, 0.5312, 0.8013, 0.5312, 0.5704, 0.5938, 0.5704, 0.5938, 0.8013, 0.5625, 0.8013, 0.5625, 0.5704, 0.625, 0.5704, 0.625, 0.8013, 0.5938, 0.8013, 0.5938, 0.5704, 0.6562, 0.5704, 0.6562, 0.8013, 0.625, 0.8013, 0.625, 0.5704, 0.6875, 0.5704, 0.6875, 0.8013, 0.6562, 0.8013, 0.6562, 0.5704, 0.7188, 0.5704, 0.7188, 0.8013, 0.6875, 0.8013, 0.6875, 0.5704, 0.75, 0.5704, 0.75, 0.8013, 0.7188, 0.8013, 0.7188, 0.5704, 0.7813, 0.5704, 0.7813, 0.8013, 0.75, 0.8013, 0.75, 0.5704, 0.8125, 0.5704, 0.8125, 0.8013, 0.7813, 0.8013, 0.7813, 0.5704, 0.8437, 0.5704, 0.8438, 0.8013, 0.8125, 0.8013, 0.8125, 0.5704, 0.875, 0.5704, 0.875, 0.8013, 0.8438, 0.8013, 0.8437, 0.5704, 0.9062, 0.5704, 0.9062, 0.8013, 0.875, 0.8013, 0.875, 0.5704, 0.9375, 0.5704, 0.9375, 0.8013, 0.9062, 0.8013, 0.9062, 0.5704, 0.9688, 0.5704, 0.9687, 0.8013, 0.9375, 0.8013, 0.9375, 0.5704, 1.001, 0.5704, 1.0, 0.8013, 0.9687, 0.8013, 0.9688, 0.5704, 1.0, 0.8992, 0.75, 1.0, 0.75, 0.8992, 0.75, 0.8992, 0.5, 1.0, 0.5, 0.8992, 0.5, 0.8992, 0.25, 1.0, 0.25, 0.8992, 0.25, 0.8992, 0.0, 1.0, 0.0, 0.8992, 0.75, 0.49, 0.99, 0.25, 0.75, 0.01, 0.51, 0.25, 0.03125, 0.9683, 0.03125, 1.0, 0.0, 1.0, 0.0, 0.9683, 0.0625, 0.9683, 0.0625, 1.0, 0.03125, 1.0, 0.03125, 0.9683, 0.09375, 0.9683, 0.09375, 1.0, 0.0625, 1.0, 0.0625, 0.9683, 0.125, 0.9683, 0.125, 1.0, 0.09375, 1.0, 0.09375, 0.9683, 0.1562, 0.9683, 0.1562, 1.0, 0.125, 1.0, 0.125, 0.9683, 0.1875, 0.9683, 0.1875, 1.0, 0.1562, 1.0, 0.1562, 0.9683, 0.2187, 0.9683, 0.2188, 1.0, 0.1875, 1.0, 0.1875, 0.9683, 0.25, 0.9683, 0.25, 1.0, 0.2188, 1.0, 0.2187, 0.9683, 0.2812, 0.9683, 0.2812, 1.0, 0.25, 1.0, 0.25, 0.9683, 0.3125, 0.9683, 0.3125, 1.0, 0.2812, 1.0, 0.2812, 0.9683, 0.3438, 0.9683, 0.3438, 1.0, 0.3125, 1.0, 0.3125, 0.9683, 0.375, 0.9683, 0.375, 1.0, 0.3438, 1.0, 0.3438, 0.9683, 0.4062, 0.9683, 0.4062, 1.0, 0.375, 1.0, 0.375, 0.9683, 0.4375, 0.9683, 0.4375, 1.0, 0.4062, 1.0, 0.4062, 0.9683, 0.4688, 0.9683, 0.4688, 1.0, 0.4375, 1.0, 0.4375, 0.9683, 0.5, 0.9683, 0.5, 1.0, 0.4688, 1.0, 0.4688, 0.9683, 0.5312, 0.9683, 0.5312, 1.0, 0.5, 1.0, 0.5, 0.9683, 0.5625, 0.9683, 0.5625, 1.0, 0.5312, 1.0, 0.5312, 0.9683, 0.5938, 0.9683, 0.5938, 1.0, 0.5625, 1.0, 0.5625, 0.9683, 0.625, 0.9683, 0.625, 1.0, 0.5938, 1.0, 0.5938, 0.9683, 0.6562, 0.9683, 0.6562, 1.0, 0.625, 1.0, 0.625, 0.9683, 0.6875, 0.9683, 0.6875, 1.0, 0.6562, 1.0, 0.6562, 0.9683, 0.7188, 0.9683, 0.7188, 1.0, 0.6875, 1.0, 0.6875, 0.9683, 0.75, 0.9683, 0.75, 1.0, 0.7188, 1.0, 0.7188, 0.9683, 0.7813, 0.9683, 0.7812, 1.0, 0.75, 1.0, 0.75, 0.9683, 0.8125, 0.9683, 0.8125, 1.0, 0.7812, 1.0, 0.7813, 0.9683, 0.8438, 0.9683, 0.8438, 1.0, 0.8125, 1.0, 0.8125, 0.9683, 0.875, 0.9683, 0.875, 1.0, 0.8438, 1.0, 0.8438, 0.9683, 0.9062, 0.9683, 0.9062, 1.0, 0.875, 1.0, 0.875, 0.9683, 0.9375, 0.9683, 0.9375, 1.0, 0.9062, 1.0, 0.9062, 0.9683, 0.9688, 0.9683, 0.9688, 1.0, 0.9375, 1.0, 0.9375, 0.9683, 1.0, 0.9683, 1.0, 1.0, 0.9688, 1.0, 0.9688, 0.9683, 0.25, 0.7136, 0.25, 0.8992, 0.0, 0.8992, 0.0, 0.7136, 0.5, 0.7136, 0.5, 0.8992, 0.25, 0.8992, 0.25, 0.7136, 0.75, 0.7136, 0.75, 0.8992, 0.5, 0.8992, 0.5, 0.7136, 1.0, 0.7136, 1.0, 0.8992, 0.75, 0.8992, 0.75, 0.7136, 1.0, 0.5, 1.0, 0.7136, 0.75, 0.7136, 0.75, 0.5, 0.75, 0.5, 0.75, 0.7136, 0.5, 0.7136, 0.5, 0.5, 0.5, 0.5, 0.5, 0.7136, 0.25, 0.7136, 0.25, 0.5, 0.25, 0.5, 0.25, 0.7136, 0.0, 0.7136, 0.0, 0.5, 1.0, 0.8866, 0.75, 1.0, 0.75, 0.8866, 0.75, 0.8866, 0.5, 1.0, 0.5, 0.8866, 0.75, 0.49, 0.99, 0.25, 0.75, 0.01, 0.51, 0.25, 0.5, 0.8866, 0.25, 1.0, 0.25, 0.8866, 0.25, 0.8866, 0.0, 1.0, 0.0, 0.8866, 0.25, 0.6933, 0.25, 0.8866, 0.0, 0.8866, 0.0, 0.6933, 0.5, 0.6933, 0.5, 0.8866, 0.25, 0.8866, 0.25, 0.6933, 0.75, 0.6933, 0.75, 0.8866, 0.5, 0.8866, 0.5, 0.6933, 1.0, 0.6933, 1.0, 0.8866, 0.75, 0.8866, 0.75, 0.6933, 1.0, 0.5, 1.0, 0.6933, 0.75, 0.6933, 0.75, 0.5, 0.75, 0.5, 0.75, 0.6933, 0.5, 0.6933, 0.5, 0.5, 0.5, 0.5, 0.5, 0.6933, 0.25, 0.6933, 0.25, 0.5, 0.25, 0.5, 0.25, 0.6933, 0.0, 0.6933, 0.0, 0.5, 1.0, 0.8949, 0.75, 1.0, 0.75, 0.8949, 0.75, 0.8949, 0.5, 1.0, 0.5, 0.8949, 0.75, 0.49, 0.99, 0.25, 0.75, 0.01, 0.51, 0.25, 0.5, 0.8949, 0.25, 1.0, 0.25, 0.8949, 0.25, 0.8949, 0.0, 1.0, 0.0, 0.8949, 0.25, 0.7809, 0.25, 0.8949, 0.0, 0.8949, 0.0, 0.7809, 0.5, 0.7809, 0.5, 0.8949, 0.25, 0.8949, 0.25, 0.7809, 0.75, 0.7809, 0.75, 0.8949, 0.5, 0.8949, 0.5, 0.7809, 1.0, 0.7809, 1.0, 0.8949, 0.75, 0.8949, 0.75, 0.7809, 1.0, 0.6405, 1.0, 0.7809, 0.75, 0.7809, 0.75, 0.6405, 0.75, 0.6405, 0.75, 0.7809, 0.5, 0.7809, 0.5, 0.6405, 0.5, 0.6405, 0.5, 0.7809, 0.25, 0.7809, 0.25, 0.6405, 0.25, 0.6405, 0.25, 0.7809, 0.0, 0.7809, 0.0, 0.6405, 0.25, 0.5, 0.25, 0.6405, 0.0, 0.6405, 0.0, 0.5, 0.5, 0.5, 0.5, 0.6405, 0.25, 0.6405, 0.25, 0.5, 0.75, 0.5, 0.75, 0.6405, 0.5, 0.6405, 0.5, 0.5, 1.0, 0.5, 1.0, 0.6405, 0.75, 0.6405, 0.75, 0.5, 0.75, 0.5, 0.75, 0.75, 0.5, 0.75, 0.5, 0.5, 1.0, 0.875, 0.75, 1.0, 0.75, 0.875, 0.5, 0.5, 0.5, 0.75, 0.25, 0.75, 0.25, 0.5, 0.75, 0.875, 0.5, 1.0, 0.5, 0.875, 0.25, 0.5, 0.25, 0.75, 0.0, 0.75, 0.0, 0.5, 0.5, 0.875, 0.25, 1.0, 0.25, 0.875, 1.0, 0.5, 1.0, 0.75, 0.75, 0.75, 0.75, 0.5, 0.25, 0.875, 0.0, 1.0, 0.0, 0.875, 0.75, 0.49, 0.99, 0.25, 0.75, 0.01, 0.51, 0.25, 0.25, 0.75, 0.25, 0.875, 0.0, 0.875, 0.0, 0.75, 0.5, 0.75, 0.5, 0.875, 0.25, 0.875, 0.25, 0.75, 0.75, 0.75, 0.75, 0.875, 0.5, 0.875, 0.5, 0.75, 1.0, 0.75, 1.0, 0.875, 0.75, 0.875, 0.75, 0.75])
me_x.use_remesh_fix_poles = True
me_x.use_remesh_preserve_attributes = False
me_x.update()

# ---- objects
ob_light = bpy.data.objects.new('Light', light_light)
ob_camera = bpy.data.objects.new('Camera', cam_camera)
ob_x = bpy.data.objects.new('Цилиндр', me_x)

# ---- transforms, parenting, visibility, modifiers, constraints
ob_light.location = (4.076, 1.005, 5.904)
ob_light.rotation_euler = (0.6503, 0.05522, 1.866)
ob_light.lock_rotations_4d = False
ob_light.empty_display_type = 'ARROWS'
ob_light.color = (0.0, 0.0, 0.0, 0.0)
ob_light.lineart.crease_threshold = 0.0
ob_camera.location = (7.359, -6.926, 4.958)
ob_camera.rotation_euler = (1.109, 0.0, 0.8149)
ob_camera.lock_rotations_4d = False
ob_camera.empty_display_type = 'ARROWS'
ob_camera.color = (0.0, 0.0, 0.0, 0.0)
ob_camera.display_type = 'WIRE'
ob_camera.lineart.crease_threshold = 0.0
ob_x.location = (0.0, 0.0, 0.0)

# ---- collection membership
col_collection.objects.link(ob_light)
col_collection.objects.link(ob_camera)
col_collection.objects.link(ob_x)

# ---- scene / render settings (as saved in the file)
scene.camera = ob_camera
scene.frame_start = 1; scene.frame_end = 250; scene.frame_set(1)
scene.render.engine = 'BLENDER_EEVEE_NEXT'
scene.cycles.use_denoising = False
scene.cycles.samples = 128
scene.cycles.sampling_pattern = 'TABULATED_SOBOL'
scene.cycles.use_adaptive_sampling = False
scene.cycles.use_light_tree = False
scene.view_settings.view_transform = 'Filmic'
bpy.context.view_layer.update()
